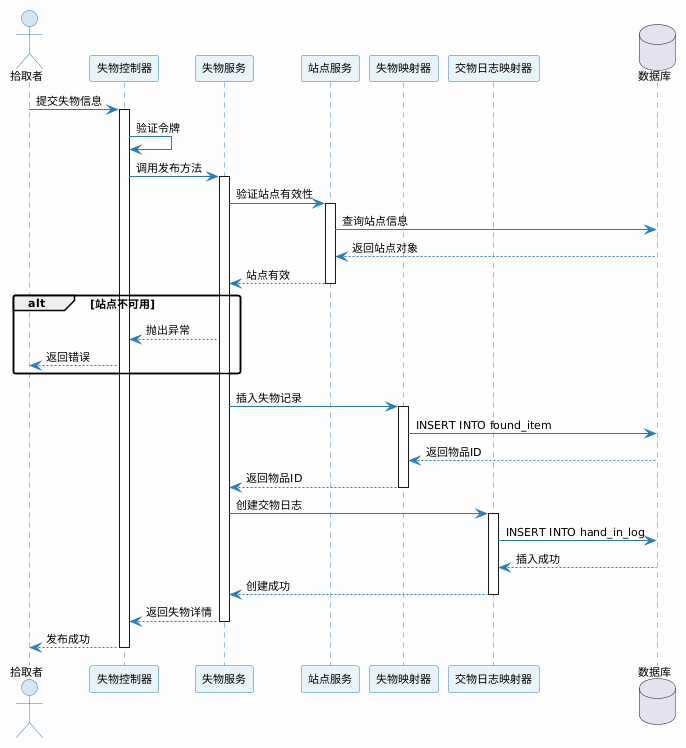

The diagram above was rendered by PlantUML. Its source (embedded in the PNG):
@startuml
skinparam backgroundColor #FEFEFE
skinparam shadowing false
skinparam roundcorner 5
skinparam defaultFontSize 11
skinparam defaultFontName SimHei

skinparam sequence {
    ArrowColor #2C7BB6
    ActorBorderColor #2C7BB6
    LifeLineBorderColor #2C7BB6
    ParticipantBorderColor #2C7BB6
    ParticipantBackgroundColor #E8F4F8
    ActorBackgroundColor #D4E6F1
}

actor 拾取者 as user
participant "失物控制器" as controller
participant "失物服务" as service
participant "站点服务" as pointService
participant "失物映射器" as mapper
participant "交物日志映射器" as logMapper
database "数据库" as db

user -> controller : 提交失物信息
activate controller
controller -> controller : 验证令牌
controller -> service : 调用发布方法
activate service

service -> pointService : 验证站点有效性
activate pointService
pointService -> db : 查询站点信息
db --> pointService : 返回站点对象
pointService --> service : 站点有效
deactivate pointService

alt 站点不可用
    service --> controller : 抛出异常
    controller --> user : 返回错误
end

service -> mapper : 插入失物记录
activate mapper
mapper -> db : INSERT INTO found_item
db --> mapper : 返回物品ID
mapper --> service : 返回物品ID
deactivate mapper

service -> logMapper : 创建交物日志
activate logMapper
logMapper -> db : INSERT INTO hand_in_log
db --> logMapper : 插入成功
logMapper --> service : 创建成功
deactivate logMapper

service --> controller : 返回失物详情
deactivate service
controller --> user : 发布成功
deactivate controller
@enduml